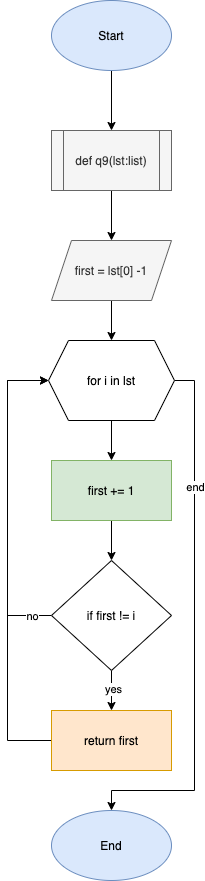

The diagram above was exported from draw.io. Its source (the exported page's mxGraphModel, read from the mxfile embedded in the PNG):
<mxGraphModel dx="946" dy="646" grid="1" gridSize="10" guides="1" tooltips="1" connect="1" arrows="1" fold="1" page="1" pageScale="1" pageWidth="827" pageHeight="1169" math="0" shadow="0">
  <root>
    <mxCell id="0" />
    <mxCell id="1" parent="0" />
    <mxCell id="5jxMXfDFDJ2K7LD6IFXL-3" value="" style="edgeStyle=orthogonalEdgeStyle;rounded=0;orthogonalLoop=1;jettySize=auto;html=1;" edge="1" parent="1" source="5jxMXfDFDJ2K7LD6IFXL-1" target="5jxMXfDFDJ2K7LD6IFXL-2">
      <mxGeometry relative="1" as="geometry" />
    </mxCell>
    <mxCell id="5jxMXfDFDJ2K7LD6IFXL-1" value="Start" style="ellipse;whiteSpace=wrap;html=1;fillColor=#dae8fc;strokeColor=#6c8ebf;" vertex="1" parent="1">
      <mxGeometry x="354" y="50" width="120" height="70" as="geometry" />
    </mxCell>
    <mxCell id="5jxMXfDFDJ2K7LD6IFXL-5" value="" style="edgeStyle=orthogonalEdgeStyle;rounded=0;orthogonalLoop=1;jettySize=auto;html=1;" edge="1" parent="1" source="5jxMXfDFDJ2K7LD6IFXL-2" target="5jxMXfDFDJ2K7LD6IFXL-4">
      <mxGeometry relative="1" as="geometry" />
    </mxCell>
    <mxCell id="5jxMXfDFDJ2K7LD6IFXL-2" value="def q9(lst:list)" style="shape=process;whiteSpace=wrap;html=1;backgroundOutline=1;fillColor=#f5f5f5;fontColor=#333333;strokeColor=#666666;" vertex="1" parent="1">
      <mxGeometry x="354" y="180" width="120" height="60" as="geometry" />
    </mxCell>
    <mxCell id="5jxMXfDFDJ2K7LD6IFXL-7" value="" style="edgeStyle=orthogonalEdgeStyle;rounded=0;orthogonalLoop=1;jettySize=auto;html=1;" edge="1" parent="1" source="5jxMXfDFDJ2K7LD6IFXL-4" target="5jxMXfDFDJ2K7LD6IFXL-6">
      <mxGeometry relative="1" as="geometry" />
    </mxCell>
    <mxCell id="5jxMXfDFDJ2K7LD6IFXL-4" value="first = lst[0] -1" style="shape=parallelogram;perimeter=parallelogramPerimeter;whiteSpace=wrap;html=1;fixedSize=1;fillColor=#f5f5f5;fontColor=#333333;strokeColor=#666666;" vertex="1" parent="1">
      <mxGeometry x="354" y="290" width="120" height="60" as="geometry" />
    </mxCell>
    <mxCell id="5jxMXfDFDJ2K7LD6IFXL-9" value="" style="edgeStyle=orthogonalEdgeStyle;rounded=0;orthogonalLoop=1;jettySize=auto;html=1;" edge="1" parent="1" source="5jxMXfDFDJ2K7LD6IFXL-6" target="5jxMXfDFDJ2K7LD6IFXL-8">
      <mxGeometry relative="1" as="geometry" />
    </mxCell>
    <mxCell id="5jxMXfDFDJ2K7LD6IFXL-21" style="edgeStyle=orthogonalEdgeStyle;rounded=0;orthogonalLoop=1;jettySize=auto;html=1;exitX=1;exitY=0.5;exitDx=0;exitDy=0;" edge="1" parent="1" source="5jxMXfDFDJ2K7LD6IFXL-6" target="5jxMXfDFDJ2K7LD6IFXL-18">
      <mxGeometry relative="1" as="geometry">
        <Array as="points">
          <mxPoint x="497" y="430" />
          <mxPoint x="497" y="840" />
          <mxPoint x="414" y="840" />
        </Array>
      </mxGeometry>
    </mxCell>
    <mxCell id="5jxMXfDFDJ2K7LD6IFXL-22" value="end" style="edgeLabel;html=1;align=center;verticalAlign=middle;resizable=0;points=[];" vertex="1" connectable="0" parent="5jxMXfDFDJ2K7LD6IFXL-21">
      <mxGeometry x="-0.5272" relative="1" as="geometry">
        <mxPoint as="offset" />
      </mxGeometry>
    </mxCell>
    <mxCell id="5jxMXfDFDJ2K7LD6IFXL-6" value="for i in lst" style="shape=hexagon;perimeter=hexagonPerimeter2;whiteSpace=wrap;html=1;fixedSize=1;" vertex="1" parent="1">
      <mxGeometry x="351" y="390" width="126" height="80" as="geometry" />
    </mxCell>
    <mxCell id="5jxMXfDFDJ2K7LD6IFXL-11" value="" style="edgeStyle=orthogonalEdgeStyle;rounded=0;orthogonalLoop=1;jettySize=auto;html=1;" edge="1" parent="1" source="5jxMXfDFDJ2K7LD6IFXL-8" target="5jxMXfDFDJ2K7LD6IFXL-10">
      <mxGeometry relative="1" as="geometry" />
    </mxCell>
    <mxCell id="5jxMXfDFDJ2K7LD6IFXL-8" value="first += 1" style="rounded=0;whiteSpace=wrap;html=1;fillColor=#d5e8d4;strokeColor=#82b366;" vertex="1" parent="1">
      <mxGeometry x="354" y="510" width="120" height="60" as="geometry" />
    </mxCell>
    <mxCell id="5jxMXfDFDJ2K7LD6IFXL-13" value="" style="edgeStyle=orthogonalEdgeStyle;rounded=0;orthogonalLoop=1;jettySize=auto;html=1;" edge="1" parent="1" source="5jxMXfDFDJ2K7LD6IFXL-10" target="5jxMXfDFDJ2K7LD6IFXL-12">
      <mxGeometry relative="1" as="geometry" />
    </mxCell>
    <mxCell id="5jxMXfDFDJ2K7LD6IFXL-15" value="yes" style="edgeLabel;html=1;align=center;verticalAlign=middle;resizable=0;points=[];" vertex="1" connectable="0" parent="5jxMXfDFDJ2K7LD6IFXL-13">
      <mxGeometry x="-0.1" y="1" relative="1" as="geometry">
        <mxPoint as="offset" />
      </mxGeometry>
    </mxCell>
    <mxCell id="5jxMXfDFDJ2K7LD6IFXL-16" style="edgeStyle=orthogonalEdgeStyle;rounded=0;orthogonalLoop=1;jettySize=auto;html=1;entryX=0;entryY=0.5;entryDx=0;entryDy=0;" edge="1" parent="1" source="5jxMXfDFDJ2K7LD6IFXL-10" target="5jxMXfDFDJ2K7LD6IFXL-6">
      <mxGeometry relative="1" as="geometry">
        <Array as="points">
          <mxPoint x="310" y="665" />
          <mxPoint x="310" y="430" />
        </Array>
      </mxGeometry>
    </mxCell>
    <mxCell id="5jxMXfDFDJ2K7LD6IFXL-25" value="no" style="edgeLabel;html=1;align=center;verticalAlign=middle;resizable=0;points=[];" vertex="1" connectable="0" parent="5jxMXfDFDJ2K7LD6IFXL-16">
      <mxGeometry x="-0.875" relative="1" as="geometry">
        <mxPoint as="offset" />
      </mxGeometry>
    </mxCell>
    <mxCell id="5jxMXfDFDJ2K7LD6IFXL-10" value="if first != i" style="rhombus;whiteSpace=wrap;html=1;" vertex="1" parent="1">
      <mxGeometry x="354" y="610" width="120" height="110" as="geometry" />
    </mxCell>
    <mxCell id="5jxMXfDFDJ2K7LD6IFXL-20" style="edgeStyle=orthogonalEdgeStyle;rounded=0;orthogonalLoop=1;jettySize=auto;html=1;entryX=0;entryY=0.5;entryDx=0;entryDy=0;" edge="1" parent="1" source="5jxMXfDFDJ2K7LD6IFXL-12" target="5jxMXfDFDJ2K7LD6IFXL-6">
      <mxGeometry relative="1" as="geometry">
        <Array as="points">
          <mxPoint x="310" y="790" />
          <mxPoint x="310" y="430" />
        </Array>
      </mxGeometry>
    </mxCell>
    <mxCell id="5jxMXfDFDJ2K7LD6IFXL-12" value="return first" style="rounded=0;whiteSpace=wrap;html=1;fillColor=#ffe6cc;strokeColor=#d79b00;" vertex="1" parent="1">
      <mxGeometry x="354" y="760" width="120" height="60" as="geometry" />
    </mxCell>
    <mxCell id="5jxMXfDFDJ2K7LD6IFXL-18" value="End" style="ellipse;whiteSpace=wrap;html=1;fillColor=#dae8fc;strokeColor=#6c8ebf;" vertex="1" parent="1">
      <mxGeometry x="354" y="860" width="120" height="70" as="geometry" />
    </mxCell>
  </root>
</mxGraphModel>